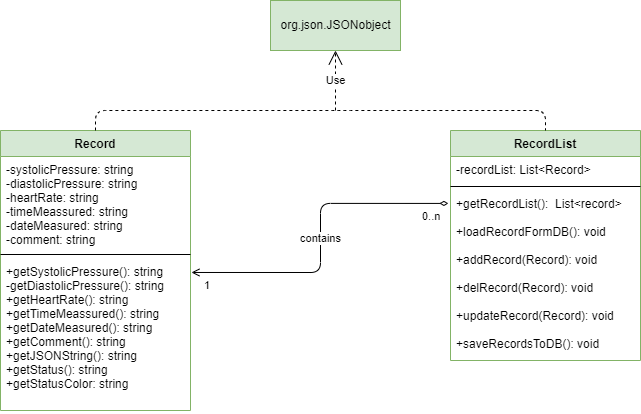

The diagram above was exported from draw.io. Its source (the exported page's mxGraphModel, read from the mxfile embedded in the PNG):
<mxGraphModel dx="868" dy="450" grid="1" gridSize="10" guides="1" tooltips="1" connect="1" arrows="1" fold="1" page="1" pageScale="1" pageWidth="827" pageHeight="1169" math="0" shadow="0">
  <root>
    <mxCell id="0" />
    <mxCell id="1" parent="0" />
    <mxCell id="DhYZsI315RDdnWirfzOb-37" value="org.json.JSONobject" style="html=1;rounded=0;fillColor=#d5e8d4;strokeColor=#82b366;" parent="1" vertex="1">
      <mxGeometry x="330" y="100" width="130" height="50" as="geometry" />
    </mxCell>
    <mxCell id="DhYZsI315RDdnWirfzOb-39" value="RecordList" style="swimlane;fontStyle=1;align=center;verticalAlign=top;childLayout=stackLayout;horizontal=1;startSize=26;horizontalStack=0;resizeParent=1;resizeParentMax=0;resizeLast=0;collapsible=1;marginBottom=0;rounded=0;fillColor=#d5e8d4;strokeColor=#82b366;" parent="1" vertex="1">
      <mxGeometry x="510" y="230" width="190" height="230" as="geometry" />
    </mxCell>
    <mxCell id="DhYZsI315RDdnWirfzOb-40" value="-recordList: List&lt;Record&gt;" style="text;strokeColor=none;fillColor=none;align=left;verticalAlign=top;spacingLeft=4;spacingRight=4;overflow=hidden;rotatable=0;points=[[0,0.5],[1,0.5]];portConstraint=eastwest;rounded=0;" parent="DhYZsI315RDdnWirfzOb-39" vertex="1">
      <mxGeometry y="26" width="190" height="26" as="geometry" />
    </mxCell>
    <mxCell id="DhYZsI315RDdnWirfzOb-41" value="" style="line;strokeWidth=1;fillColor=none;align=left;verticalAlign=middle;spacingTop=-1;spacingLeft=3;spacingRight=3;rotatable=0;labelPosition=right;points=[];portConstraint=eastwest;rounded=0;" parent="DhYZsI315RDdnWirfzOb-39" vertex="1">
      <mxGeometry y="52" width="190" height="8" as="geometry" />
    </mxCell>
    <mxCell id="DhYZsI315RDdnWirfzOb-42" value="+getRecordList():  List&lt;record&gt;&#10;&#10;+loadRecordFormDB(): void&#10;&#10;+addRecord(Record): void&#10;&#10;+delRecord(Record): void&#10;&#10;+updateRecord(Record): void&#10;&#10;+saveRecordsToDB(): void&#10;" style="text;strokeColor=none;fillColor=none;align=left;verticalAlign=top;spacingLeft=4;spacingRight=4;overflow=hidden;rotatable=0;points=[[0,0.5],[1,0.5]];portConstraint=eastwest;rounded=0;" parent="DhYZsI315RDdnWirfzOb-39" vertex="1">
      <mxGeometry y="60" width="190" height="170" as="geometry" />
    </mxCell>
    <mxCell id="DhYZsI315RDdnWirfzOb-43" value="Record" style="swimlane;fontStyle=1;align=center;verticalAlign=top;childLayout=stackLayout;horizontal=1;startSize=26;horizontalStack=0;resizeParent=1;resizeParentMax=0;resizeLast=0;collapsible=1;marginBottom=0;rounded=0;fillColor=#d5e8d4;strokeColor=#82b366;" parent="1" vertex="1">
      <mxGeometry x="60" y="230" width="190" height="280" as="geometry" />
    </mxCell>
    <mxCell id="DhYZsI315RDdnWirfzOb-44" value="-systolicPressure: string&#10;-diastolicPressure: string&#10;-heartRate: string&#10;-timeMeassured: string&#10;-dateMeasured: string&#10;-comment: string&#10;" style="text;align=left;verticalAlign=top;spacingLeft=4;spacingRight=4;overflow=hidden;rotatable=0;points=[[0,0.5],[1,0.5]];portConstraint=eastwest;rounded=0;" parent="DhYZsI315RDdnWirfzOb-43" vertex="1">
      <mxGeometry y="26" width="190" height="94" as="geometry" />
    </mxCell>
    <mxCell id="DhYZsI315RDdnWirfzOb-45" value="" style="line;strokeWidth=1;fillColor=none;align=left;verticalAlign=middle;spacingTop=-1;spacingLeft=3;spacingRight=3;rotatable=0;labelPosition=right;points=[];portConstraint=eastwest;rounded=0;" parent="DhYZsI315RDdnWirfzOb-43" vertex="1">
      <mxGeometry y="120" width="190" height="8" as="geometry" />
    </mxCell>
    <mxCell id="DhYZsI315RDdnWirfzOb-46" value="+getSystolicPressure(): string&#10;-getDiastolicPressure(): string&#10;+getHeartRate(): string&#10;+getTimeMeassured(): string&#10;+getDateMeasured(): string&#10;+getComment(): string&#10;+getJSONString(): string&#10;+getStatus(): string&#10;+getStatusColor: string" style="text;strokeColor=none;fillColor=none;align=left;verticalAlign=top;spacingLeft=4;spacingRight=4;overflow=hidden;rotatable=0;points=[[0,0.5],[1,0.5]];portConstraint=eastwest;rounded=0;" parent="DhYZsI315RDdnWirfzOb-43" vertex="1">
      <mxGeometry y="128" width="190" height="152" as="geometry" />
    </mxCell>
    <mxCell id="DhYZsI315RDdnWirfzOb-51" value="Use" style="endArrow=open;endSize=12;dashed=1;html=1;rounded=1;entryX=0.5;entryY=1;entryDx=0;entryDy=0;" parent="1" target="DhYZsI315RDdnWirfzOb-37" edge="1">
      <mxGeometry width="160" relative="1" as="geometry">
        <mxPoint x="395" y="210" as="sourcePoint" />
        <mxPoint x="500" y="330" as="targetPoint" />
      </mxGeometry>
    </mxCell>
    <mxCell id="DhYZsI315RDdnWirfzOb-55" value="" style="endArrow=none;dashed=1;html=1;rounded=1;entryX=0.5;entryY=0;entryDx=0;entryDy=0;exitX=0.5;exitY=0;exitDx=0;exitDy=0;" parent="1" source="DhYZsI315RDdnWirfzOb-43" target="DhYZsI315RDdnWirfzOb-39" edge="1">
      <mxGeometry width="50" height="50" relative="1" as="geometry">
        <mxPoint x="140" y="200" as="sourcePoint" />
        <mxPoint x="620" y="220" as="targetPoint" />
        <Array as="points">
          <mxPoint x="155" y="210" />
          <mxPoint x="400" y="210" />
          <mxPoint x="605" y="210" />
        </Array>
      </mxGeometry>
    </mxCell>
    <mxCell id="DhYZsI315RDdnWirfzOb-60" value="contains" style="endArrow=open;html=1;startArrow=diamondThin;startFill=0;edgeStyle=orthogonalEdgeStyle;rounded=1;exitX=-0.011;exitY=0.076;exitDx=0;exitDy=0;exitPerimeter=0;entryX=1.005;entryY=0.092;entryDx=0;entryDy=0;entryPerimeter=0;" parent="1" source="DhYZsI315RDdnWirfzOb-42" target="DhYZsI315RDdnWirfzOb-46" edge="1">
      <mxGeometry relative="1" as="geometry">
        <mxPoint x="390" y="310" as="sourcePoint" />
        <mxPoint x="280" y="380" as="targetPoint" />
      </mxGeometry>
    </mxCell>
    <mxCell id="DhYZsI315RDdnWirfzOb-61" value="0..n" style="edgeLabel;resizable=0;html=1;align=left;verticalAlign=top;rounded=0;" parent="DhYZsI315RDdnWirfzOb-60" connectable="0" vertex="1">
      <mxGeometry x="-1" relative="1" as="geometry">
        <mxPoint x="-28" as="offset" />
      </mxGeometry>
    </mxCell>
    <mxCell id="DhYZsI315RDdnWirfzOb-62" value="1" style="edgeLabel;resizable=0;html=1;align=right;verticalAlign=top;rounded=0;" parent="DhYZsI315RDdnWirfzOb-60" connectable="0" vertex="1">
      <mxGeometry x="1" relative="1" as="geometry">
        <mxPoint x="19" as="offset" />
      </mxGeometry>
    </mxCell>
  </root>
</mxGraphModel>